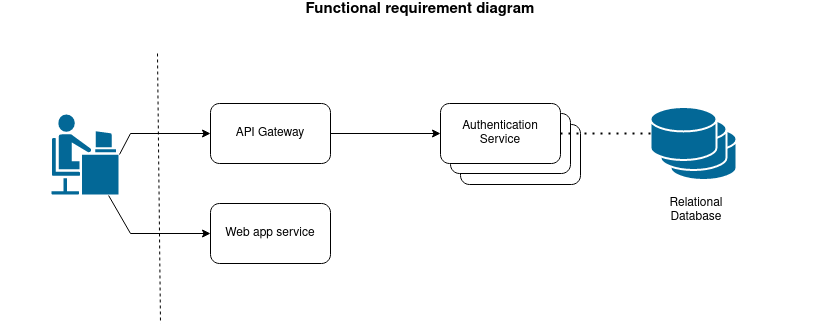

The diagram above was exported from draw.io. Its source (the exported page's mxGraphModel, read from the mxfile embedded in the PNG):
<mxGraphModel dx="1362" dy="795" grid="1" gridSize="10" guides="1" tooltips="1" connect="1" arrows="1" fold="1" page="1" pageScale="1" pageWidth="850" pageHeight="1100" math="0" shadow="0">
  <root>
    <mxCell id="0" />
    <mxCell id="1" parent="0" />
    <mxCell id="FmtCSvzPkmbd1q8myXwx-89" value="" style="shape=mxgraph.cisco.storage.relational_database;sketch=0;html=1;pointerEvents=1;dashed=0;fillColor=#036897;strokeColor=#ffffff;strokeWidth=2;verticalLabelPosition=bottom;verticalAlign=top;align=center;outlineConnect=0;" vertex="1" parent="1">
      <mxGeometry x="670" y="153.5" width="66" height="53" as="geometry" />
    </mxCell>
    <mxCell id="FmtCSvzPkmbd1q8myXwx-88" value="" style="shape=mxgraph.cisco.storage.relational_database;sketch=0;html=1;pointerEvents=1;dashed=0;fillColor=#036897;strokeColor=#ffffff;strokeWidth=2;verticalLabelPosition=bottom;verticalAlign=top;align=center;outlineConnect=0;" vertex="1" parent="1">
      <mxGeometry x="660" y="143.5" width="66" height="53" as="geometry" />
    </mxCell>
    <mxCell id="FmtCSvzPkmbd1q8myXwx-87" value="" style="rounded=1;whiteSpace=wrap;html=1;" vertex="1" parent="1">
      <mxGeometry x="460" y="151" width="120" height="60" as="geometry" />
    </mxCell>
    <mxCell id="FmtCSvzPkmbd1q8myXwx-86" value="" style="rounded=1;whiteSpace=wrap;html=1;" vertex="1" parent="1">
      <mxGeometry x="450" y="140" width="120" height="60" as="geometry" />
    </mxCell>
    <mxCell id="FmtCSvzPkmbd1q8myXwx-49" value="" style="shape=mxgraph.cisco.people.androgenous_person;sketch=0;html=1;pointerEvents=1;dashed=0;fillColor=#036897;strokeColor=#ffffff;strokeWidth=2;verticalLabelPosition=bottom;verticalAlign=top;align=center;outlineConnect=0;" vertex="1" parent="1">
      <mxGeometry x="50" y="140" width="69" height="82" as="geometry" />
    </mxCell>
    <mxCell id="FmtCSvzPkmbd1q8myXwx-50" value="&lt;div style=&quot;font-size: 15px;&quot;&gt;Functional requirement diagram&lt;/div&gt;&lt;div style=&quot;font-size: 15px;&quot;&gt;&lt;br style=&quot;font-size: 15px;&quot;&gt;&lt;/div&gt;" style="text;html=1;strokeColor=none;fillColor=none;align=center;verticalAlign=middle;whiteSpace=wrap;rounded=0;fontStyle=1;fontSize=15;" vertex="1" parent="1">
      <mxGeometry y="30" width="840" height="30" as="geometry" />
    </mxCell>
    <mxCell id="FmtCSvzPkmbd1q8myXwx-51" value="" style="endArrow=none;dashed=1;html=1;rounded=0;" edge="1" parent="1">
      <mxGeometry width="50" height="50" relative="1" as="geometry">
        <mxPoint x="157" y="80" as="sourcePoint" />
        <mxPoint x="160" y="350" as="targetPoint" />
      </mxGeometry>
    </mxCell>
    <mxCell id="FmtCSvzPkmbd1q8myXwx-52" value="Web app service" style="rounded=1;whiteSpace=wrap;html=1;" vertex="1" parent="1">
      <mxGeometry x="210" y="230" width="120" height="60" as="geometry" />
    </mxCell>
    <mxCell id="FmtCSvzPkmbd1q8myXwx-54" value="Authentication Service" style="rounded=1;whiteSpace=wrap;html=1;" vertex="1" parent="1">
      <mxGeometry x="440" y="130" width="120" height="60" as="geometry" />
    </mxCell>
    <mxCell id="FmtCSvzPkmbd1q8myXwx-55" value="" style="shape=mxgraph.cisco.storage.relational_database;sketch=0;html=1;pointerEvents=1;dashed=0;fillColor=#036897;strokeColor=#ffffff;strokeWidth=2;verticalLabelPosition=bottom;verticalAlign=top;align=center;outlineConnect=0;" vertex="1" parent="1">
      <mxGeometry x="650" y="133.5" width="66" height="53" as="geometry" />
    </mxCell>
    <mxCell id="FmtCSvzPkmbd1q8myXwx-56" value="" style="endArrow=none;dashed=1;html=1;dashPattern=1 3;strokeWidth=2;rounded=0;entryX=0;entryY=0.5;entryDx=0;entryDy=0;entryPerimeter=0;exitX=1;exitY=0.5;exitDx=0;exitDy=0;" edge="1" parent="1" source="FmtCSvzPkmbd1q8myXwx-54" target="FmtCSvzPkmbd1q8myXwx-55">
      <mxGeometry width="50" height="50" relative="1" as="geometry">
        <mxPoint x="657" y="221" as="sourcePoint" />
        <mxPoint x="447" y="290" as="targetPoint" />
      </mxGeometry>
    </mxCell>
    <mxCell id="FmtCSvzPkmbd1q8myXwx-79" value="API Gateway" style="rounded=1;whiteSpace=wrap;html=1;" vertex="1" parent="1">
      <mxGeometry x="210" y="130" width="120" height="60" as="geometry" />
    </mxCell>
    <mxCell id="FmtCSvzPkmbd1q8myXwx-83" value="" style="endArrow=classic;html=1;rounded=0;exitX=1;exitY=0.5;exitDx=0;exitDy=0;exitPerimeter=0;entryX=0;entryY=0.5;entryDx=0;entryDy=0;" edge="1" parent="1" source="FmtCSvzPkmbd1q8myXwx-49" target="FmtCSvzPkmbd1q8myXwx-79">
      <mxGeometry width="50" height="50" relative="1" as="geometry">
        <mxPoint x="400" y="350" as="sourcePoint" />
        <mxPoint x="450" y="300" as="targetPoint" />
        <Array as="points">
          <mxPoint x="130" y="160" />
        </Array>
      </mxGeometry>
    </mxCell>
    <mxCell id="FmtCSvzPkmbd1q8myXwx-84" value="" style="endArrow=classic;html=1;rounded=0;entryX=0;entryY=0.5;entryDx=0;entryDy=0;" edge="1" parent="1" source="FmtCSvzPkmbd1q8myXwx-49" target="FmtCSvzPkmbd1q8myXwx-52">
      <mxGeometry width="50" height="50" relative="1" as="geometry">
        <mxPoint x="400" y="350" as="sourcePoint" />
        <mxPoint x="450" y="300" as="targetPoint" />
        <Array as="points">
          <mxPoint x="130" y="260" />
        </Array>
      </mxGeometry>
    </mxCell>
    <mxCell id="FmtCSvzPkmbd1q8myXwx-85" value="" style="endArrow=classic;html=1;rounded=0;entryX=0;entryY=0.5;entryDx=0;entryDy=0;exitX=1;exitY=0.5;exitDx=0;exitDy=0;" edge="1" parent="1" source="FmtCSvzPkmbd1q8myXwx-79" target="FmtCSvzPkmbd1q8myXwx-54">
      <mxGeometry width="50" height="50" relative="1" as="geometry">
        <mxPoint x="400" y="350" as="sourcePoint" />
        <mxPoint x="450" y="300" as="targetPoint" />
      </mxGeometry>
    </mxCell>
    <mxCell id="FmtCSvzPkmbd1q8myXwx-90" value="Relational Database" style="text;html=1;strokeColor=none;fillColor=none;align=center;verticalAlign=middle;whiteSpace=wrap;rounded=0;" vertex="1" parent="1">
      <mxGeometry x="666" y="222" width="60" height="30" as="geometry" />
    </mxCell>
  </root>
</mxGraphModel>